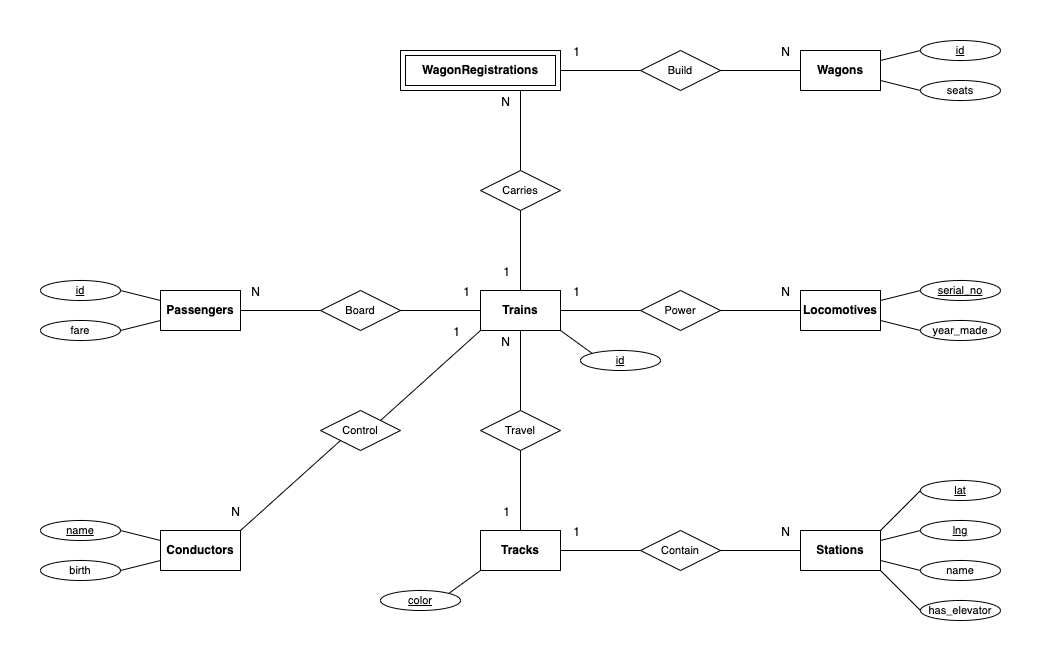

The diagram above was exported from draw.io. Its source (the exported page's mxGraphModel, read from the mxfile embedded in the PNG):
<mxGraphModel dx="1674" dy="782" grid="1" gridSize="10" guides="1" tooltips="1" connect="1" arrows="1" fold="1" page="1" pageScale="1" pageWidth="1040" pageHeight="660" math="0" shadow="0" extFonts="Permanent Marker^https://fonts.googleapis.com/css?family=Permanent+Marker">
  <root>
    <mxCell id="0" />
    <mxCell id="1" parent="0" />
    <mxCell id="5FPpdaSdyWe-lFuIZykh-84" value="WagonRegistrations" style="shape=ext;margin=3;double=1;whiteSpace=wrap;html=1;align=center;fontSize=12;fontStyle=1" parent="1" vertex="1">
      <mxGeometry x="400" y="50" width="160" height="40" as="geometry" />
    </mxCell>
    <mxCell id="5FPpdaSdyWe-lFuIZykh-2" value="Passengers" style="whiteSpace=wrap;html=1;align=center;fontSize=12;fontStyle=1" parent="1" vertex="1">
      <mxGeometry x="160" y="290" width="80" height="40" as="geometry" />
    </mxCell>
    <mxCell id="5FPpdaSdyWe-lFuIZykh-7" value="Conductors" style="whiteSpace=wrap;html=1;align=center;fontSize=12;fontStyle=1" parent="1" vertex="1">
      <mxGeometry x="160" y="530" width="80" height="40" as="geometry" />
    </mxCell>
    <mxCell id="5FPpdaSdyWe-lFuIZykh-9" value="Tracks" style="whiteSpace=wrap;html=1;align=center;fontSize=12;fontStyle=1" parent="1" vertex="1">
      <mxGeometry x="480" y="530" width="80" height="40" as="geometry" />
    </mxCell>
    <mxCell id="5FPpdaSdyWe-lFuIZykh-10" value="Stations" style="whiteSpace=wrap;html=1;align=center;fontSize=12;fontStyle=1" parent="1" vertex="1">
      <mxGeometry x="800" y="530" width="80" height="40" as="geometry" />
    </mxCell>
    <mxCell id="5FPpdaSdyWe-lFuIZykh-12" value="Wagons" style="whiteSpace=wrap;html=1;align=center;fontSize=12;fontStyle=1" parent="1" vertex="1">
      <mxGeometry x="800" y="50" width="80" height="40" as="geometry" />
    </mxCell>
    <mxCell id="5FPpdaSdyWe-lFuIZykh-13" value="Locomotives" style="whiteSpace=wrap;html=1;align=center;fontSize=12;fontStyle=1" parent="1" vertex="1">
      <mxGeometry x="800" y="290" width="80" height="40" as="geometry" />
    </mxCell>
    <mxCell id="5FPpdaSdyWe-lFuIZykh-15" value="Power" style="shape=rhombus;perimeter=rhombusPerimeter;whiteSpace=wrap;html=1;align=center;fontSize=11;" parent="1" vertex="1">
      <mxGeometry x="640" y="290" width="80" height="40" as="geometry" />
    </mxCell>
    <mxCell id="5FPpdaSdyWe-lFuIZykh-18" value="" style="endArrow=none;html=1;rounded=0;exitX=0;exitY=0.5;exitDx=0;exitDy=0;entryX=1;entryY=0.5;entryDx=0;entryDy=0;" parent="1" source="5FPpdaSdyWe-lFuIZykh-15" target="5FPpdaSdyWe-lFuIZykh-88" edge="1">
      <mxGeometry relative="1" as="geometry">
        <mxPoint x="730" y="320" as="sourcePoint" />
        <mxPoint x="610" y="300" as="targetPoint" />
      </mxGeometry>
    </mxCell>
    <mxCell id="5FPpdaSdyWe-lFuIZykh-19" value="1" style="resizable=0;html=1;align=right;verticalAlign=bottom;" parent="5FPpdaSdyWe-lFuIZykh-18" connectable="0" vertex="1">
      <mxGeometry x="1" relative="1" as="geometry">
        <mxPoint x="20" y="-10" as="offset" />
      </mxGeometry>
    </mxCell>
    <mxCell id="5FPpdaSdyWe-lFuIZykh-22" value="Build" style="shape=rhombus;perimeter=rhombusPerimeter;whiteSpace=wrap;html=1;align=center;fontSize=11;" parent="1" vertex="1">
      <mxGeometry x="640" y="50" width="80" height="40" as="geometry" />
    </mxCell>
    <mxCell id="5FPpdaSdyWe-lFuIZykh-26" value="Control" style="shape=rhombus;perimeter=rhombusPerimeter;whiteSpace=wrap;html=1;align=center;fontSize=11;" parent="1" vertex="1">
      <mxGeometry x="320" y="410" width="80" height="40" as="geometry" />
    </mxCell>
    <mxCell id="5FPpdaSdyWe-lFuIZykh-29" value="" style="endArrow=none;html=1;rounded=0;exitX=1;exitY=0;exitDx=0;exitDy=0;entryX=0;entryY=1;entryDx=0;entryDy=0;" parent="1" source="5FPpdaSdyWe-lFuIZykh-26" target="5FPpdaSdyWe-lFuIZykh-88" edge="1">
      <mxGeometry relative="1" as="geometry">
        <mxPoint x="410" y="320" as="sourcePoint" />
        <mxPoint x="470" y="360" as="targetPoint" />
      </mxGeometry>
    </mxCell>
    <mxCell id="5FPpdaSdyWe-lFuIZykh-30" value="1" style="resizable=0;html=1;align=right;verticalAlign=bottom;" parent="5FPpdaSdyWe-lFuIZykh-29" connectable="0" vertex="1">
      <mxGeometry x="1" relative="1" as="geometry">
        <mxPoint x="-20" y="10" as="offset" />
      </mxGeometry>
    </mxCell>
    <mxCell id="5FPpdaSdyWe-lFuIZykh-31" value="" style="endArrow=none;html=1;rounded=0;exitX=0;exitY=1;exitDx=0;exitDy=0;entryX=1;entryY=0;entryDx=0;entryDy=0;" parent="1" source="5FPpdaSdyWe-lFuIZykh-26" target="5FPpdaSdyWe-lFuIZykh-7" edge="1">
      <mxGeometry relative="1" as="geometry">
        <mxPoint x="330" y="320" as="sourcePoint" />
        <mxPoint x="200" y="500" as="targetPoint" />
      </mxGeometry>
    </mxCell>
    <mxCell id="5FPpdaSdyWe-lFuIZykh-32" value="N" style="resizable=0;html=1;align=right;verticalAlign=bottom;" parent="5FPpdaSdyWe-lFuIZykh-31" connectable="0" vertex="1">
      <mxGeometry x="1" relative="1" as="geometry">
        <mxPoint y="-10" as="offset" />
      </mxGeometry>
    </mxCell>
    <mxCell id="5FPpdaSdyWe-lFuIZykh-33" value="" style="endArrow=none;html=1;rounded=0;entryX=0;entryY=0.5;entryDx=0;entryDy=0;exitX=1;exitY=0.5;exitDx=0;exitDy=0;" parent="1" source="5FPpdaSdyWe-lFuIZykh-15" target="5FPpdaSdyWe-lFuIZykh-13" edge="1">
      <mxGeometry relative="1" as="geometry">
        <mxPoint x="530" y="180" as="sourcePoint" />
        <mxPoint x="530" y="100" as="targetPoint" />
      </mxGeometry>
    </mxCell>
    <mxCell id="5FPpdaSdyWe-lFuIZykh-34" value="N" style="resizable=0;html=1;align=right;verticalAlign=bottom;" parent="5FPpdaSdyWe-lFuIZykh-33" connectable="0" vertex="1">
      <mxGeometry x="1" relative="1" as="geometry">
        <mxPoint x="-10" y="-10" as="offset" />
      </mxGeometry>
    </mxCell>
    <mxCell id="5FPpdaSdyWe-lFuIZykh-36" value="Travel" style="shape=rhombus;perimeter=rhombusPerimeter;whiteSpace=wrap;html=1;align=center;fontSize=11;" parent="1" vertex="1">
      <mxGeometry x="480" y="410" width="80" height="40" as="geometry" />
    </mxCell>
    <mxCell id="5FPpdaSdyWe-lFuIZykh-37" value="" style="endArrow=none;html=1;rounded=0;exitX=0.5;exitY=0;exitDx=0;exitDy=0;entryX=0.5;entryY=1;entryDx=0;entryDy=0;" parent="1" source="5FPpdaSdyWe-lFuIZykh-36" target="5FPpdaSdyWe-lFuIZykh-88" edge="1">
      <mxGeometry relative="1" as="geometry">
        <mxPoint x="730" y="320" as="sourcePoint" />
        <mxPoint x="540" y="350" as="targetPoint" />
      </mxGeometry>
    </mxCell>
    <mxCell id="5FPpdaSdyWe-lFuIZykh-38" value="N" style="resizable=0;html=1;align=right;verticalAlign=bottom;" parent="5FPpdaSdyWe-lFuIZykh-37" connectable="0" vertex="1">
      <mxGeometry x="1" relative="1" as="geometry">
        <mxPoint x="-10" y="20" as="offset" />
      </mxGeometry>
    </mxCell>
    <mxCell id="5FPpdaSdyWe-lFuIZykh-39" value="" style="endArrow=none;html=1;rounded=0;entryX=0.5;entryY=0;entryDx=0;entryDy=0;exitX=0.5;exitY=1;exitDx=0;exitDy=0;" parent="1" source="5FPpdaSdyWe-lFuIZykh-36" target="5FPpdaSdyWe-lFuIZykh-9" edge="1">
      <mxGeometry relative="1" as="geometry">
        <mxPoint x="650" y="320" as="sourcePoint" />
        <mxPoint x="570" y="320" as="targetPoint" />
      </mxGeometry>
    </mxCell>
    <mxCell id="5FPpdaSdyWe-lFuIZykh-40" value="1" style="resizable=0;html=1;align=right;verticalAlign=bottom;" parent="5FPpdaSdyWe-lFuIZykh-39" connectable="0" vertex="1">
      <mxGeometry x="1" relative="1" as="geometry">
        <mxPoint x="-10" y="-10" as="offset" />
      </mxGeometry>
    </mxCell>
    <mxCell id="5FPpdaSdyWe-lFuIZykh-41" value="" style="endArrow=none;html=1;rounded=0;entryX=1;entryY=0.5;entryDx=0;entryDy=0;exitX=0;exitY=0.5;exitDx=0;exitDy=0;" parent="1" source="5FPpdaSdyWe-lFuIZykh-43" target="5FPpdaSdyWe-lFuIZykh-9" edge="1">
      <mxGeometry relative="1" as="geometry">
        <mxPoint x="610" y="470" as="sourcePoint" />
        <mxPoint x="530" y="540" as="targetPoint" />
      </mxGeometry>
    </mxCell>
    <mxCell id="5FPpdaSdyWe-lFuIZykh-42" value="1" style="resizable=0;html=1;align=right;verticalAlign=bottom;" parent="5FPpdaSdyWe-lFuIZykh-41" connectable="0" vertex="1">
      <mxGeometry x="1" relative="1" as="geometry">
        <mxPoint x="20" y="-10" as="offset" />
      </mxGeometry>
    </mxCell>
    <mxCell id="5FPpdaSdyWe-lFuIZykh-43" value="Contain" style="shape=rhombus;perimeter=rhombusPerimeter;whiteSpace=wrap;html=1;align=center;fontSize=11;" parent="1" vertex="1">
      <mxGeometry x="640" y="530" width="80" height="40" as="geometry" />
    </mxCell>
    <mxCell id="5FPpdaSdyWe-lFuIZykh-44" value="" style="endArrow=none;html=1;rounded=0;entryX=0;entryY=0.5;entryDx=0;entryDy=0;exitX=1;exitY=0.5;exitDx=0;exitDy=0;" parent="1" source="5FPpdaSdyWe-lFuIZykh-43" target="5FPpdaSdyWe-lFuIZykh-10" edge="1">
      <mxGeometry relative="1" as="geometry">
        <mxPoint x="530" y="420" as="sourcePoint" />
        <mxPoint x="530" y="340" as="targetPoint" />
      </mxGeometry>
    </mxCell>
    <mxCell id="5FPpdaSdyWe-lFuIZykh-45" value="N" style="resizable=0;html=1;align=right;verticalAlign=bottom;" parent="5FPpdaSdyWe-lFuIZykh-44" connectable="0" vertex="1">
      <mxGeometry x="1" relative="1" as="geometry">
        <mxPoint x="-10" y="-10" as="offset" />
      </mxGeometry>
    </mxCell>
    <mxCell id="5FPpdaSdyWe-lFuIZykh-46" value="Board" style="shape=rhombus;perimeter=rhombusPerimeter;whiteSpace=wrap;html=1;align=center;fontSize=11;" parent="1" vertex="1">
      <mxGeometry x="320" y="290" width="80" height="40" as="geometry" />
    </mxCell>
    <mxCell id="5FPpdaSdyWe-lFuIZykh-63" value="Carries" style="shape=rhombus;perimeter=rhombusPerimeter;whiteSpace=wrap;html=1;align=center;fontSize=11;" parent="1" vertex="1">
      <mxGeometry x="480" y="170" width="80" height="40" as="geometry" />
    </mxCell>
    <mxCell id="5FPpdaSdyWe-lFuIZykh-67" value="" style="endArrow=none;html=1;rounded=0;exitX=0.5;exitY=1;exitDx=0;exitDy=0;entryX=0.5;entryY=0;entryDx=0;entryDy=0;" parent="1" source="5FPpdaSdyWe-lFuIZykh-63" target="5FPpdaSdyWe-lFuIZykh-88" edge="1">
      <mxGeometry relative="1" as="geometry">
        <mxPoint x="650" y="320" as="sourcePoint" />
        <mxPoint x="540" y="260" as="targetPoint" />
      </mxGeometry>
    </mxCell>
    <mxCell id="5FPpdaSdyWe-lFuIZykh-68" value="1" style="resizable=0;html=1;align=right;verticalAlign=bottom;" parent="5FPpdaSdyWe-lFuIZykh-67" connectable="0" vertex="1">
      <mxGeometry x="1" relative="1" as="geometry">
        <mxPoint x="-10" y="-10" as="offset" />
      </mxGeometry>
    </mxCell>
    <mxCell id="5FPpdaSdyWe-lFuIZykh-69" value="" style="endArrow=none;html=1;rounded=0;entryX=0.75;entryY=1;entryDx=0;entryDy=0;exitX=0.5;exitY=0;exitDx=0;exitDy=0;" parent="1" source="5FPpdaSdyWe-lFuIZykh-63" target="5FPpdaSdyWe-lFuIZykh-84" edge="1">
      <mxGeometry relative="1" as="geometry">
        <mxPoint x="730" y="320" as="sourcePoint" />
        <mxPoint x="520" y="90" as="targetPoint" />
      </mxGeometry>
    </mxCell>
    <mxCell id="5FPpdaSdyWe-lFuIZykh-70" value="N" style="resizable=0;html=1;align=right;verticalAlign=bottom;" parent="5FPpdaSdyWe-lFuIZykh-69" connectable="0" vertex="1">
      <mxGeometry x="1" relative="1" as="geometry">
        <mxPoint x="-10" y="20" as="offset" />
      </mxGeometry>
    </mxCell>
    <mxCell id="5FPpdaSdyWe-lFuIZykh-71" value="" style="endArrow=none;html=1;rounded=0;entryX=0;entryY=0.5;entryDx=0;entryDy=0;exitX=1;exitY=0.5;exitDx=0;exitDy=0;" parent="1" source="5FPpdaSdyWe-lFuIZykh-22" target="5FPpdaSdyWe-lFuIZykh-12" edge="1">
      <mxGeometry relative="1" as="geometry">
        <mxPoint x="530" y="180" as="sourcePoint" />
        <mxPoint x="530" y="100" as="targetPoint" />
      </mxGeometry>
    </mxCell>
    <mxCell id="5FPpdaSdyWe-lFuIZykh-72" value="N" style="resizable=0;html=1;align=right;verticalAlign=bottom;" parent="5FPpdaSdyWe-lFuIZykh-71" connectable="0" vertex="1">
      <mxGeometry x="1" relative="1" as="geometry">
        <mxPoint x="-10" y="-10" as="offset" />
      </mxGeometry>
    </mxCell>
    <mxCell id="5FPpdaSdyWe-lFuIZykh-73" value="" style="endArrow=none;html=1;rounded=0;exitX=0;exitY=0.5;exitDx=0;exitDy=0;entryX=1;entryY=0.5;entryDx=0;entryDy=0;" parent="1" source="5FPpdaSdyWe-lFuIZykh-22" target="5FPpdaSdyWe-lFuIZykh-84" edge="1">
      <mxGeometry relative="1" as="geometry">
        <mxPoint x="530" y="220" as="sourcePoint" />
        <mxPoint x="560" y="70" as="targetPoint" />
      </mxGeometry>
    </mxCell>
    <mxCell id="5FPpdaSdyWe-lFuIZykh-74" value="1" style="resizable=0;html=1;align=right;verticalAlign=bottom;" parent="5FPpdaSdyWe-lFuIZykh-73" connectable="0" vertex="1">
      <mxGeometry x="1" relative="1" as="geometry">
        <mxPoint x="20" y="-10" as="offset" />
      </mxGeometry>
    </mxCell>
    <mxCell id="5FPpdaSdyWe-lFuIZykh-75" value="" style="endArrow=none;html=1;rounded=0;exitX=1;exitY=0.5;exitDx=0;exitDy=0;entryX=0;entryY=0.5;entryDx=0;entryDy=0;" parent="1" source="5FPpdaSdyWe-lFuIZykh-46" target="5FPpdaSdyWe-lFuIZykh-88" edge="1">
      <mxGeometry relative="1" as="geometry">
        <mxPoint x="390" y="430" as="sourcePoint" />
        <mxPoint x="440" y="270" as="targetPoint" />
      </mxGeometry>
    </mxCell>
    <mxCell id="5FPpdaSdyWe-lFuIZykh-76" value="1" style="resizable=0;html=1;align=right;verticalAlign=bottom;" parent="5FPpdaSdyWe-lFuIZykh-75" connectable="0" vertex="1">
      <mxGeometry x="1" relative="1" as="geometry">
        <mxPoint x="-10" y="-10" as="offset" />
      </mxGeometry>
    </mxCell>
    <mxCell id="5FPpdaSdyWe-lFuIZykh-77" value="" style="endArrow=none;html=1;rounded=0;exitX=0;exitY=0.5;exitDx=0;exitDy=0;entryX=1;entryY=0.5;entryDx=0;entryDy=0;" parent="1" source="5FPpdaSdyWe-lFuIZykh-46" target="5FPpdaSdyWe-lFuIZykh-2" edge="1">
      <mxGeometry relative="1" as="geometry">
        <mxPoint x="350" y="450" as="sourcePoint" />
        <mxPoint x="250" y="540" as="targetPoint" />
      </mxGeometry>
    </mxCell>
    <mxCell id="5FPpdaSdyWe-lFuIZykh-78" value="N" style="resizable=0;html=1;align=right;verticalAlign=bottom;" parent="5FPpdaSdyWe-lFuIZykh-77" connectable="0" vertex="1">
      <mxGeometry x="1" relative="1" as="geometry">
        <mxPoint x="20" y="-10" as="offset" />
      </mxGeometry>
    </mxCell>
    <mxCell id="5FPpdaSdyWe-lFuIZykh-88" value="Trains" style="whiteSpace=wrap;html=1;align=center;fontSize=12;fontStyle=1" parent="1" vertex="1">
      <mxGeometry x="480" y="290" width="80" height="40" as="geometry" />
    </mxCell>
    <mxCell id="5FPpdaSdyWe-lFuIZykh-89" value="color" style="ellipse;whiteSpace=wrap;html=1;align=center;fontSize=11;fontStyle=4" parent="1" vertex="1">
      <mxGeometry x="380" y="590" width="80" height="20" as="geometry" />
    </mxCell>
    <mxCell id="5FPpdaSdyWe-lFuIZykh-91" value="" style="endArrow=none;html=1;rounded=0;fontSize=11;exitX=1;exitY=0;exitDx=0;exitDy=0;entryX=0;entryY=1;entryDx=0;entryDy=0;" parent="1" source="5FPpdaSdyWe-lFuIZykh-89" target="5FPpdaSdyWe-lFuIZykh-9" edge="1">
      <mxGeometry relative="1" as="geometry">
        <mxPoint x="500" y="450" as="sourcePoint" />
        <mxPoint x="660" y="450" as="targetPoint" />
      </mxGeometry>
    </mxCell>
    <mxCell id="5FPpdaSdyWe-lFuIZykh-92" value="lat" style="ellipse;whiteSpace=wrap;html=1;align=center;fontSize=11;fontStyle=4" parent="1" vertex="1">
      <mxGeometry x="920" y="480" width="80" height="20" as="geometry" />
    </mxCell>
    <mxCell id="5FPpdaSdyWe-lFuIZykh-93" value="lng" style="ellipse;whiteSpace=wrap;html=1;align=center;fontSize=11;fontStyle=4" parent="1" vertex="1">
      <mxGeometry x="920" y="520" width="80" height="20" as="geometry" />
    </mxCell>
    <mxCell id="5FPpdaSdyWe-lFuIZykh-96" value="name" style="ellipse;whiteSpace=wrap;html=1;align=center;fontSize=11;fontStyle=0" parent="1" vertex="1">
      <mxGeometry x="920" y="560" width="80" height="20" as="geometry" />
    </mxCell>
    <mxCell id="5FPpdaSdyWe-lFuIZykh-97" value="has_elevator" style="ellipse;whiteSpace=wrap;html=1;align=center;fontSize=11;fontStyle=0" parent="1" vertex="1">
      <mxGeometry x="920" y="600" width="80" height="20" as="geometry" />
    </mxCell>
    <mxCell id="5FPpdaSdyWe-lFuIZykh-98" value="" style="endArrow=none;html=1;rounded=0;fontSize=11;exitX=1;exitY=0.25;exitDx=0;exitDy=0;entryX=0;entryY=0.5;entryDx=0;entryDy=0;" parent="1" source="5FPpdaSdyWe-lFuIZykh-10" target="5FPpdaSdyWe-lFuIZykh-93" edge="1">
      <mxGeometry relative="1" as="geometry">
        <mxPoint x="458.8554928412382" y="603.074681718103" as="sourcePoint" />
        <mxPoint x="490" y="580" as="targetPoint" />
      </mxGeometry>
    </mxCell>
    <mxCell id="5FPpdaSdyWe-lFuIZykh-99" value="" style="endArrow=none;html=1;rounded=0;fontSize=11;exitX=1;exitY=0;exitDx=0;exitDy=0;entryX=0;entryY=0.5;entryDx=0;entryDy=0;" parent="1" source="5FPpdaSdyWe-lFuIZykh-10" target="5FPpdaSdyWe-lFuIZykh-92" edge="1">
      <mxGeometry relative="1" as="geometry">
        <mxPoint x="890" y="550" as="sourcePoint" />
        <mxPoint x="930" y="520" as="targetPoint" />
      </mxGeometry>
    </mxCell>
    <mxCell id="5FPpdaSdyWe-lFuIZykh-101" value="" style="endArrow=none;html=1;rounded=0;fontSize=11;exitX=1;exitY=0.75;exitDx=0;exitDy=0;entryX=0;entryY=0.5;entryDx=0;entryDy=0;" parent="1" source="5FPpdaSdyWe-lFuIZykh-10" target="5FPpdaSdyWe-lFuIZykh-96" edge="1">
      <mxGeometry relative="1" as="geometry">
        <mxPoint x="910" y="570" as="sourcePoint" />
        <mxPoint x="950" y="540" as="targetPoint" />
      </mxGeometry>
    </mxCell>
    <mxCell id="5FPpdaSdyWe-lFuIZykh-102" value="" style="endArrow=none;html=1;rounded=0;fontSize=11;exitX=1;exitY=1;exitDx=0;exitDy=0;entryX=0;entryY=0.5;entryDx=0;entryDy=0;" parent="1" source="5FPpdaSdyWe-lFuIZykh-10" target="5FPpdaSdyWe-lFuIZykh-97" edge="1">
      <mxGeometry relative="1" as="geometry">
        <mxPoint x="920" y="580" as="sourcePoint" />
        <mxPoint x="960" y="550" as="targetPoint" />
      </mxGeometry>
    </mxCell>
    <mxCell id="5FPpdaSdyWe-lFuIZykh-103" value="name" style="ellipse;whiteSpace=wrap;html=1;align=center;fontSize=11;fontStyle=4" parent="1" vertex="1">
      <mxGeometry x="40" y="520" width="80" height="20" as="geometry" />
    </mxCell>
    <mxCell id="5FPpdaSdyWe-lFuIZykh-104" value="birth" style="ellipse;whiteSpace=wrap;html=1;align=center;fontSize=11;fontStyle=0" parent="1" vertex="1">
      <mxGeometry x="40" y="560" width="80" height="20" as="geometry" />
    </mxCell>
    <mxCell id="5FPpdaSdyWe-lFuIZykh-105" value="" style="endArrow=none;html=1;rounded=0;fontSize=11;exitX=1;exitY=0.5;exitDx=0;exitDy=0;entryX=0;entryY=0.25;entryDx=0;entryDy=0;" parent="1" source="5FPpdaSdyWe-lFuIZykh-103" target="5FPpdaSdyWe-lFuIZykh-7" edge="1">
      <mxGeometry relative="1" as="geometry">
        <mxPoint x="458.8554928412382" y="603.074681718103" as="sourcePoint" />
        <mxPoint x="490" y="580" as="targetPoint" />
      </mxGeometry>
    </mxCell>
    <mxCell id="5FPpdaSdyWe-lFuIZykh-106" value="" style="endArrow=none;html=1;rounded=0;fontSize=11;exitX=1;exitY=0.5;exitDx=0;exitDy=0;entryX=0;entryY=0.75;entryDx=0;entryDy=0;" parent="1" source="5FPpdaSdyWe-lFuIZykh-104" target="5FPpdaSdyWe-lFuIZykh-7" edge="1">
      <mxGeometry relative="1" as="geometry">
        <mxPoint x="468.8554928412382" y="613.074681718103" as="sourcePoint" />
        <mxPoint x="500" y="590" as="targetPoint" />
      </mxGeometry>
    </mxCell>
    <mxCell id="5FPpdaSdyWe-lFuIZykh-107" value="serial_no" style="ellipse;whiteSpace=wrap;html=1;align=center;fontSize=11;fontStyle=4" parent="1" vertex="1">
      <mxGeometry x="920" y="280" width="80" height="20" as="geometry" />
    </mxCell>
    <mxCell id="5FPpdaSdyWe-lFuIZykh-108" value="year_made" style="ellipse;whiteSpace=wrap;html=1;align=center;fontSize=11;fontStyle=0" parent="1" vertex="1">
      <mxGeometry x="920" y="320" width="80" height="20" as="geometry" />
    </mxCell>
    <mxCell id="5FPpdaSdyWe-lFuIZykh-109" value="" style="endArrow=none;html=1;rounded=0;fontSize=11;exitX=0;exitY=0.5;exitDx=0;exitDy=0;entryX=1;entryY=0.25;entryDx=0;entryDy=0;" parent="1" source="5FPpdaSdyWe-lFuIZykh-107" target="5FPpdaSdyWe-lFuIZykh-13" edge="1">
      <mxGeometry relative="1" as="geometry">
        <mxPoint x="1338.8554928412382" y="363.07468171810297" as="sourcePoint" />
        <mxPoint x="1040" y="300" as="targetPoint" />
      </mxGeometry>
    </mxCell>
    <mxCell id="5FPpdaSdyWe-lFuIZykh-110" value="" style="endArrow=none;html=1;rounded=0;fontSize=11;exitX=0;exitY=0.5;exitDx=0;exitDy=0;entryX=1;entryY=0.75;entryDx=0;entryDy=0;" parent="1" source="5FPpdaSdyWe-lFuIZykh-108" target="5FPpdaSdyWe-lFuIZykh-13" edge="1">
      <mxGeometry relative="1" as="geometry">
        <mxPoint x="1348.8554928412382" y="373.07468171810297" as="sourcePoint" />
        <mxPoint x="1040" y="320" as="targetPoint" />
      </mxGeometry>
    </mxCell>
    <mxCell id="5FPpdaSdyWe-lFuIZykh-111" value="id" style="ellipse;whiteSpace=wrap;html=1;align=center;fontSize=11;fontStyle=4" parent="1" vertex="1">
      <mxGeometry x="580" y="350" width="80" height="20" as="geometry" />
    </mxCell>
    <mxCell id="5FPpdaSdyWe-lFuIZykh-114" value="" style="endArrow=none;html=1;rounded=0;fontSize=11;exitX=0;exitY=0;exitDx=0;exitDy=0;entryX=1;entryY=1;entryDx=0;entryDy=0;" parent="1" source="5FPpdaSdyWe-lFuIZykh-111" target="5FPpdaSdyWe-lFuIZykh-88" edge="1">
      <mxGeometry relative="1" as="geometry">
        <mxPoint x="458.8554928412382" y="603.074681718103" as="sourcePoint" />
        <mxPoint x="490" y="580" as="targetPoint" />
      </mxGeometry>
    </mxCell>
    <mxCell id="5FPpdaSdyWe-lFuIZykh-119" value="id" style="ellipse;whiteSpace=wrap;html=1;align=center;fontSize=11;fontStyle=4" parent="1" vertex="1">
      <mxGeometry x="920" y="40" width="80" height="20" as="geometry" />
    </mxCell>
    <mxCell id="5FPpdaSdyWe-lFuIZykh-120" value="seats" style="ellipse;whiteSpace=wrap;html=1;align=center;fontSize=11;fontStyle=0" parent="1" vertex="1">
      <mxGeometry x="920" y="80" width="80" height="20" as="geometry" />
    </mxCell>
    <mxCell id="5FPpdaSdyWe-lFuIZykh-121" value="" style="endArrow=none;html=1;rounded=0;fontSize=11;exitX=0;exitY=0.5;exitDx=0;exitDy=0;entryX=1;entryY=0.25;entryDx=0;entryDy=0;" parent="1" source="5FPpdaSdyWe-lFuIZykh-119" target="5FPpdaSdyWe-lFuIZykh-12" edge="1">
      <mxGeometry relative="1" as="geometry">
        <mxPoint x="1338.8554928412382" y="123.07468171810297" as="sourcePoint" />
        <mxPoint x="890" y="30" as="targetPoint" />
      </mxGeometry>
    </mxCell>
    <mxCell id="5FPpdaSdyWe-lFuIZykh-122" value="" style="endArrow=none;html=1;rounded=0;fontSize=11;exitX=0;exitY=0.5;exitDx=0;exitDy=0;entryX=1;entryY=0.75;entryDx=0;entryDy=0;" parent="1" source="5FPpdaSdyWe-lFuIZykh-120" target="5FPpdaSdyWe-lFuIZykh-12" edge="1">
      <mxGeometry relative="1" as="geometry">
        <mxPoint x="1348.8554928412382" y="133.07468171810297" as="sourcePoint" />
        <mxPoint x="880" y="80" as="targetPoint" />
      </mxGeometry>
    </mxCell>
    <mxCell id="5FPpdaSdyWe-lFuIZykh-123" value="id" style="ellipse;whiteSpace=wrap;html=1;align=center;fontSize=11;fontStyle=4" parent="1" vertex="1">
      <mxGeometry x="40" y="280" width="80" height="20" as="geometry" />
    </mxCell>
    <mxCell id="5FPpdaSdyWe-lFuIZykh-124" value="fare" style="ellipse;whiteSpace=wrap;html=1;align=center;fontSize=11;fontStyle=0" parent="1" vertex="1">
      <mxGeometry x="40" y="320" width="80" height="20" as="geometry" />
    </mxCell>
    <mxCell id="5FPpdaSdyWe-lFuIZykh-125" value="" style="endArrow=none;html=1;rounded=0;fontSize=11;exitX=1;exitY=0.5;exitDx=0;exitDy=0;entryX=0;entryY=0.25;entryDx=0;entryDy=0;" parent="1" source="5FPpdaSdyWe-lFuIZykh-123" target="5FPpdaSdyWe-lFuIZykh-2" edge="1">
      <mxGeometry relative="1" as="geometry">
        <mxPoint x="458.8554928412382" y="363.07468171810297" as="sourcePoint" />
        <mxPoint x="150" y="270" as="targetPoint" />
      </mxGeometry>
    </mxCell>
    <mxCell id="5FPpdaSdyWe-lFuIZykh-126" value="" style="endArrow=none;html=1;rounded=0;fontSize=11;exitX=1;exitY=0.5;exitDx=0;exitDy=0;entryX=0;entryY=0.75;entryDx=0;entryDy=0;" parent="1" source="5FPpdaSdyWe-lFuIZykh-124" target="5FPpdaSdyWe-lFuIZykh-2" edge="1">
      <mxGeometry relative="1" as="geometry">
        <mxPoint x="468.8554928412382" y="373.07468171810297" as="sourcePoint" />
        <mxPoint x="150" y="330" as="targetPoint" />
      </mxGeometry>
    </mxCell>
  </root>
</mxGraphModel>